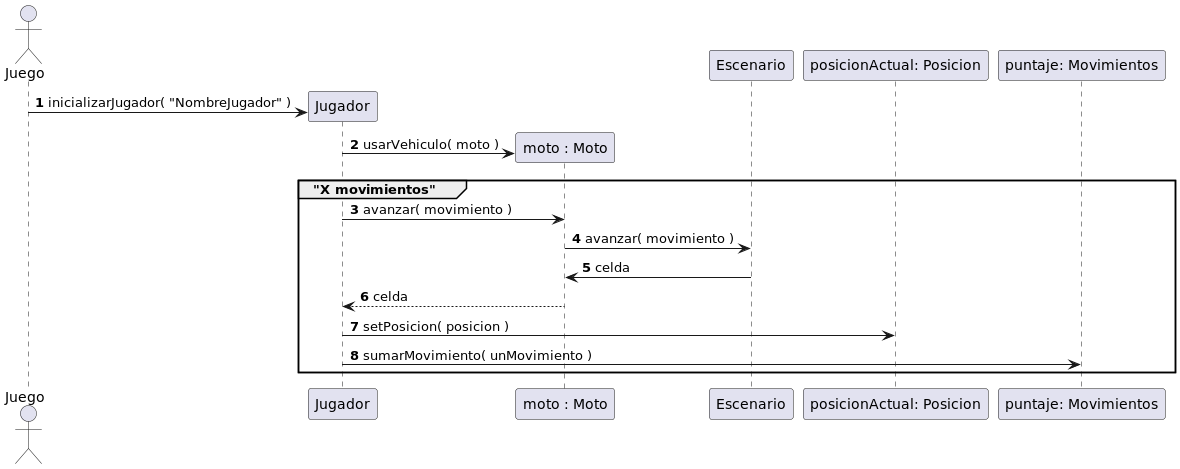

The diagram above was rendered by PlantUML. Its source (embedded in the PNG):
@startuml
' Primer acercamiento al diagrama de secuencia de la
' primer entrega.

'Problema que se nos presento:
'Todo anda bien porque es el caso feliz...
' - ¿Que pasa si hay un obstaculo/sorpresa?
' - ¿Quien se entera?
' Los obstaculos y la sorpresa modifican los movimientos o vehiculo
'del jugador dependiendo del vehiculo o sorpresa que toque.

autonumber
actor Juego

create Jugador
'¿Hace falta, para este diagrama en particular, comunicar
' como se inicializa el jugador?
Juego -> Jugador: inicializarJugador( "NombreJugador" )

create "moto : Moto"
'¿De donde sacamos que vehiculo usar?
Jugador -> "moto : Moto": usarVehiculo( moto )

'Para cada movimiento hecho por el jugador...
group "X movimientos"
Jugador -> "moto : Moto": avanzar( movimiento )
"moto : Moto" -> Escenario: avanzar( movimiento )
Escenario -> "moto : Moto": celda
"moto : Moto" --> Jugador: celda
Jugador -> "posicionActual: Posicion": setPosicion( posicion )
Jugador -> "puntaje: Movimientos": sumarMovimiento( unMovimiento )
end
@enduml